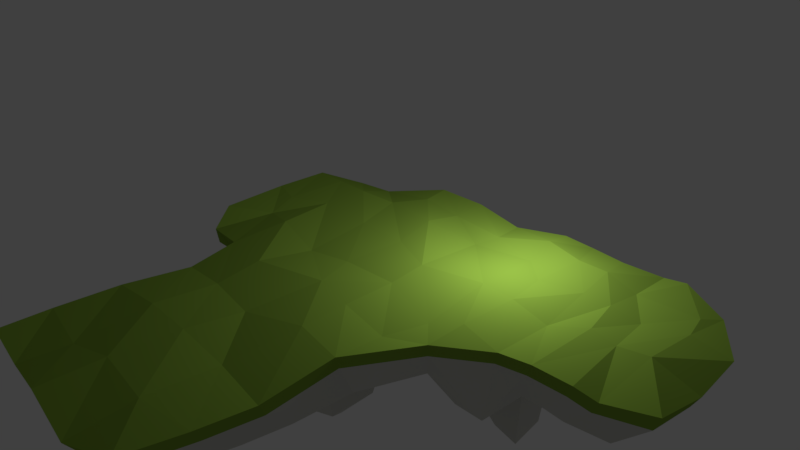 # Source: Ground3.blend  (saved by Blender 2.78.0; exported with 4.5.12 LTS)
import bpy
from mathutils import Matrix  # noqa: F401  (used for matrix-valued properties, if any)

bpy.ops.wm.read_factory_settings(use_empty=True)
scene = bpy.context.scene
scene.name = 'Scene'

# ---- collections
col_collection_1 = bpy.data.collections.new('Collection 1'); scene.collection.children.link(col_collection_1)

# ---- materials (node trees are filled in below, after node groups)
mat_grass = bpy.data.materials.new('Grass')
mat_grass.alpha_threshold = 0.0
mat_grass.use_transparent_shadow = False
mat_grass.diffuse_color = (0.2307, 0.3813, 0.04667, 1.0)
mat_grass.roughness = 0.5
mat_rock = bpy.data.materials.new('Rock')
mat_rock.alpha_threshold = 0.0
mat_rock.use_transparent_shadow = False
mat_rock.diffuse_color = (0.6376, 0.6376, 0.5841, 1.0)
mat_rock.roughness = 0.5

# ---- material node trees

# ---- world
world_world = bpy.data.worlds.new('World'); scene.world = world_world
world_world.color = (0.05088, 0.05088, 0.05088)
world_world.use_sun_shadow = False
world_world.sun_shadow_jitter_overblur = 0.0
world_world.cycles.sampling_method = 'MANUAL'

# ---- cameras
cam_camera = bpy.data.cameras.new('Camera')
cam_camera.clip_end = 100.0
cam_camera.lens = 35.0
cam_camera.sensor_width = 32.0
cam_camera.sensor_height = 18.0
cam_camera.ortho_scale = 7.314
cam_camera.dof.focus_distance = 0.0
cam_camera.dof.aperture_fstop = 128.0

# ---- lights
light_lamp = bpy.data.lights.new('Lamp', 'POINT')
light_lamp.transmission_factor = 0.0
light_lamp.cutoff_distance = 30.0
light_lamp.energy = 100.0
light_lamp.shadow_buffer_clip_start = 1.001
light_lamp.shadow_soft_size = 0.1
light_lamp.shadow_maximum_resolution = 0.006
light_lamp.use_absolute_resolution = True

# ---- meshes
me_plane = bpy.data.meshes.new('Plane')
me_plane.from_pydata([(-0.9459, -2.85, 0.0496), (0.9606, -2.9, 0.07095), (-0.9496, -2.319, -0.1021), (0.9672, 1.522, 0.0004979), (-1.051, -0.6955, -0.03513), (-0.04996, -2.951, 0.0536), (0.962, -0.7243, -0.05968), (-0.008467, 1.462, 0.0009945), (0.1176, -0.6216, 0.02853), (-1.001, -1.816, -0.007327), (0.5225, -3.014, -0.01184), (1.007, 0.3574, -0.01066), (-0.5014, 1.456, -0.001769), (-1.045, 0.382, 0.009762), (-0.5148, -2.89, -0.02033), (1.006, -1.878, -0.06047), (0.5043, 1.397, -0.03968), (0.03556, 0.3432, 0.01225), (-0.04287, -1.812, 0.01883), (-0.5404, -0.7796, 0.009314), (0.5211, -0.7045, 0.0162), (0.4484, -1.8, -0.0598), (-0.4965, -1.811, 0.03792), (-0.4769, 0.3533, 0.006107), (0.4798, 0.171, 0.0189), (-1.005, -2.387, 0.01226), (1.003, -2.381, 0.005811), (-0.05609, -2.407, 0.04794), (0.5098, -2.469, 0.0396), (-0.4433, -2.484, 0.002575), (0.9996, -1.207, 0.001543), (0.01026, -1.298, -0.02693), (-0.9642, -1.193, -0.06437), (0.5512, -1.156, 0.03152), (-0.5061, -1.22, -0.02582), (-0.9889, -0.1648, 0.01675), (1.079, -0.3515, -0.05611), (-0.0505, -0.2041, -0.02015), (-0.4576, -0.278, -0.04298), (0.4999, -0.1952, 2.361e-05), (0.9657, 1.282, 0.0332), (0.0008289, 1.106, -1.964e-08), (-0.9693, 1.125, -0.0697), (-0.4368, 1.153, 0.01238), (0.5604, 1.068, -0.004534), (-0.9682, 0.7803, 0.03939), (1.036, 0.9324, -0.006902), (-0.03623, 0.7663, 0.04945), (-0.6088, 0.8423, 0.01595), (0.4622, 0.8618, -0.04222), (1.294, -0.5709, -0.04373), (0.9571, -2.817, -0.04521), (-0.8923, -2.768, -0.06592), (0.5322, -2.928, -0.1255), (2.981, 0.3682, -0.07034), (2.964, -0.1167, 0.008664), (2.962, 0.8306, -0.01029), (1.285, 0.7272, -0.0148), (1.325, 0.3549, -0.02133), (1.316, -0.2039, -0.01223), (1.379, 1.154, 0.05019), (1.252, 1.549, -0.02837), (1.71, 0.3101, -0.07113), (1.707, -0.2633, -0.05014), (1.684, 0.7993, 0.009297), (1.66, 1.157, 0.05237), (1.612, 1.469, 0.001274), (2.576, 0.3658, 0.0552), (2.533, -0.1829, -0.07879), (2.592, 0.8685, 0.01848), (2.66, 1.232, 0.01886), (2.209, 0.8199, -0.04767), (2.545, 1.087, 0.03535), (2.2, 1.487, 0.0399), (2.298, 0.3523, 0.01548), (2.344, -0.2247, -0.02134), (1.933, 0.8137, -0.001415), (1.963, 1.13, -0.01916), (1.973, 1.526, -0.01795), (2.04, 0.4062, 0.02085), (1.982, -0.2199, -0.03628), (0.9636, 1.473, -0.1136), (-1.127, -0.1633, -0.3098), (-0.9939, -0.6782, -0.1481), (-0.4741, -2.807, -0.1338), (-0.02317, -2.866, -0.06204), (0.995, -1.175, -0.1125), (0.5145, 1.352, -0.1525), (0.01709, 1.415, -0.1131), (-0.9101, -1.16, -0.1765), (-0.9457, -1.765, -0.1211), (-0.4611, 1.409, -0.1158), (-1.107, 0.7535, -0.343), (-1.127, 0.3353, -0.3891), (0.9979, -2.313, -0.1084), (1.001, -1.825, -0.1727), (0.4323, -0.6041, -1.066), (0.422, -0.3552, -1.074), (0.153, -0.3596, -1.084), (0.1827, -0.8942, -1.087), (-0.08641, -0.6408, -0.8921), (-0.915, 1.089, -0.1817), (0.447, -0.8249, -1.059), (1.682, -0.2589, -0.1627), (1.281, -0.5573, -0.1565), (0.2351, -0.5636, -1.285), (1.24, 1.499, -0.1416), (2.928, -0.1436, -0.09757), (2.917, 0.3538, -0.1823), (2.891, 0.8069, -0.1205), (0.4889, -0.2647, -0.6861), (-0.1524, -0.3202, -0.7149), (2.482, -0.1809, -0.1905), (0.1203, -0.2707, -0.6996), (0.5233, -0.9085, -0.665), (-0.2078, -0.6562, -0.6799), (1.589, 1.422, -0.1128), (0.161, -1.004, -0.7041), (0.5032, -0.6059, -0.6752), (1.939, 1.464, -0.1843), (1.506, 0.2905, -1.346), (2.299, -0.2215, -0.1347), (1.224, 0.5677, -1.308), (1.488, 0.6156, -1.292), (2.569, 1.155, -0.08926), (1.25, 0.3202, -1.313), (1.058, 0.704, -1.131), (2.159, 1.41, -0.07533), (1.038, 0.3219, -1.134), (1.948, -0.2168, -0.1492), (0.5733, -2.55, -0.567), (0.9412, -2.454, -0.2771), (-0.7099, -2.023, -0.5467), (-0.6602, -2.411, -0.5153), (0.9456, 1.059, -0.6972), (0.9468, 1.261, -0.3362), (0.5721, -0.6095, -0.4016), (-0.04595, -0.3957, -0.9176), (0.1272, 1.21, -0.3358), (-0.2868, 1.206, -0.3381), (1.041, -0.3129, -0.3838), (0.9798, 0.2825, -0.7341), (-0.3196, -0.6726, -0.4074), (-0.7482, -0.6019, -0.3662), (0.974, -1.032, -0.4139), (0.9425, -0.6261, -0.4653), (0.143, -1.108, -0.4378), (-0.2981, -2.446, -0.5741), (0.09238, -2.497, -0.512), (-0.6964, -0.1561, -0.4011), (0.1351, 0.9112, -0.3367), (0.558, 1.156, -0.37), (-0.6756, -1.02, -0.6111), (-0.7065, -1.543, -0.5632), (-0.6789, 0.6378, -0.3036), (-0.6964, 0.2756, -0.3359), (0.9765, -2.017, -0.3318), (0.9796, -1.595, -0.3874), (0.09193, -0.1892, -0.4321), (0.1642, 0.2706, -0.4049), (0.08724, -2.04, -0.5167), (0.09834, -1.54, -0.5412), (0.5973, -0.989, -0.3887), (0.5626, -2.092, -0.3034), (0.511, -1.529, -0.4654), (-0.2907, -1.042, -0.4369), (-0.238, -2.104, -0.5548), (-0.2827, -1.539, -0.5252), (-0.2326, 0.9505, -0.3263), (-0.2501, -0.2512, -0.4513), (-0.2663, 0.2791, -0.4419), (0.6051, 0.8793, -0.3023), (0.5542, -0.1817, -0.4152), (0.5374, 0.1259, -0.3208), (1.004, 0.7656, -0.7309), (0.1039, 0.626, -0.2951), (-0.3229, 0.6945, -0.3247), (0.5226, 0.7062, -0.7606), (-0.6799, 0.8801, -0.3952), (1.24, -0.189, -0.8203), (1.569, -0.2388, -0.7672), (1.222, -0.4973, -0.3734), (1.248, 0.2804, -0.743), (1.186, 1.283, -0.7489), (2.642, 0.9465, -0.2514), (2.662, -0.1842, -0.3446), (2.638, 0.2916, -0.3957), (2.623, 0.68, -0.3453), (1.293, 0.9515, -0.6829), (2.298, 0.2896, -0.2903), (2.262, -0.1714, -0.4028), (1.549, 0.6537, -0.7173), (1.214, 0.5932, -0.7375), (1.529, 0.9542, -0.6229), (1.488, 1.217, -0.724), (1.571, 0.2428, -0.7849), (1.758, 0.6658, -0.7263), (1.784, 0.9314, -0.3527), (1.792, 1.265, -0.3975), (2.065, 0.2782, -0.3237), (2.103, -0.2065, -0.3546), (2.262, 0.6768, -0.3145), (2.434, 0.9652, -0.2457), (2.213, 1.043, -0.2407), (1.99, 0.671, -0.379), (2.116, 0.9601, -0.2904), (1.982, 1.231, -0.3031), (1.848, 0.3236, -0.3191), (1.799, -0.2024, -0.3671), (-1.292, -0.09575, -0.02676), (-1.468, -0.6265, -0.07864), (-1.305, 0.7803, 0.03939), (-1.388, 0.2101, 0.01318), (-1.307, 1.069, -0.0697), (-1.313, -0.1482, -0.2423), (-1.331, -0.6782, -0.1481), (-1.251, 0.7535, -0.1449), (-1.271, 0.3353, -0.2609), (-1.252, 1.033, -0.1817), (-1.638, -0.3593, 0.01675), (-1.617, 0.7803, 0.03939), (-1.661, 0.2875, 0.02545), (-1.583, -0.1633, -0.09779), (-1.563, 0.7535, -0.07583), (-1.583, 0.3353, -0.1132)], [], [(40, 16, 44), (41, 12, 43), (31, 19, 34), (30, 20, 33), (33, 8, 31), (28, 18, 27), (26, 21, 28), (34, 4, 32), (29, 9, 25), (27, 22, 29), (12, 42, 43), (38, 13, 35), (37, 23, 38), (44, 7, 41), (39, 17, 37), (36, 24, 39), (5, 29, 14), (14, 25, 0), (1, 28, 10), (10, 27, 5), (22, 32, 9), (21, 31, 18), (15, 33, 21), (18, 34, 22), (6, 39, 20), (8, 38, 19), (19, 35, 4), (49, 41, 47), (48, 42, 45), (47, 43, 48), (46, 44, 49), (11, 49, 24), (17, 48, 23), (23, 45, 13), (24, 47, 17), (40, 3, 16), (41, 7, 12), (31, 8, 19), (30, 6, 20), (33, 20, 8), (28, 21, 18), (26, 15, 21), (34, 19, 4), (29, 22, 9), (27, 18, 22), (38, 23, 13), (37, 17, 23), (44, 16, 7), (39, 24, 17), (36, 11, 24), (5, 27, 29), (14, 29, 25), (1, 26, 28), (10, 28, 27), (22, 34, 32), (21, 33, 31), (15, 30, 33), (18, 31, 34), (6, 36, 39), (8, 37, 38), (19, 38, 35), (49, 44, 41), (48, 43, 42), (47, 41, 43), (46, 40, 44), (11, 46, 49), (17, 47, 48), (23, 48, 45), (24, 49, 47), (67, 56, 69), (67, 55, 54), (40, 61, 3), (64, 57, 58, 62), (11, 59, 58), (11, 57, 46), (60, 66, 61), (60, 64, 65), (58, 63, 62), (6, 30, 50), (70, 56, 109, 124), (50, 59, 36, 6), (74, 68, 67), (74, 69, 71), (79, 71, 76), (69, 56, 70, 72), (77, 71, 72), (77, 73, 78), (65, 78, 66), (65, 76, 77), (62, 80, 79), (62, 76, 64), (67, 54, 56), (67, 68, 55), (8, 20, 39, 37), (40, 60, 61), (40, 46, 57, 60), (11, 36, 59), (11, 58, 57), (60, 65, 66), (60, 57, 64), (58, 59, 63), (63, 59, 50), (72, 71, 69), (74, 75, 68), (74, 67, 69), (79, 74, 71), (74, 79, 80, 75), (77, 76, 71), (77, 72, 73), (65, 77, 78), (65, 64, 76), (62, 63, 80), (62, 79, 76), (110, 97, 98, 113), (102, 99, 105), (105, 100, 137), (99, 100, 105), (102, 105, 96), (105, 137, 98), (105, 98, 97, 96), (158, 113, 111, 169), (118, 96, 97, 110), (114, 102, 96, 118), (115, 100, 99, 117), (113, 98, 137, 111), (111, 137, 100, 115), (117, 99, 102, 114), (174, 126, 128, 141), (192, 122, 126, 174), (182, 125, 120, 195), (128, 122, 125), (128, 126, 122), (123, 120, 125, 122), (2, 132, 133, 52), (101, 178, 154, 92), (87, 151, 138, 88), (103, 180, 208, 129), (119, 198, 194, 116), (86, 144, 181, 104), (106, 183, 135, 81), (81, 135, 151, 87), (108, 186, 187, 109), (127, 206, 198, 119), (94, 156, 157, 95), (93, 155, 149, 82), (52, 133, 147, 84), (107, 185, 186, 108), (92, 154, 155, 93), (51, 131, 156, 94), (91, 139, 178, 101), (90, 153, 132, 2), (82, 149, 143, 83), (121, 200, 190, 112), (104, 181, 180, 103), (85, 148, 130, 53), (129, 208, 200, 121), (116, 194, 183, 106), (83, 143, 152, 89), (84, 147, 148, 85), (72, 70, 73), (88, 138, 139, 91), (53, 130, 131, 51), (95, 157, 144, 86), (112, 190, 185, 107), (89, 152, 153, 90), (50, 104, 103, 63), (93, 82, 214, 217), (73, 127, 119, 78), (0, 52, 84, 14), (4, 209, 210), (42, 101, 218, 213), (78, 119, 116, 66), (26, 94, 95, 15), (63, 103, 129, 80), (14, 84, 85, 5), (3, 81, 87, 16), (61, 106, 81, 3), (16, 87, 88, 7), (70, 124, 127, 73), (30, 86, 104, 50), (15, 95, 86, 30), (66, 116, 106, 61), (13, 209, 35), (80, 129, 121, 75), (55, 107, 108, 54), (75, 121, 112, 68), (4, 83, 89, 32), (32, 89, 90, 9), (54, 108, 109, 56), (5, 85, 53, 10), (9, 90, 2, 25), (25, 2, 52, 0), (1, 51, 94, 26), (10, 53, 51, 1), (12, 91, 101, 42), (7, 88, 91, 12), (68, 112, 107, 55), (150, 168, 139), (134, 171, 151), (146, 165, 142), (156, 163, 164), (136, 118, 110, 172), (144, 162, 136), (163, 160, 161), (165, 152, 143), (166, 132, 153), (160, 166, 167), (139, 168, 178), (169, 149, 155), (158, 169, 170), (171, 150, 138), (172, 158, 159), (140, 172, 173), (148, 147, 166), (147, 133, 132), (131, 130, 163), (130, 148, 160), (167, 153, 152), (164, 161, 146), (157, 164, 162), (161, 167, 165), (145, 136, 172), (172, 110, 113, 158), (142, 143, 149), (177, 175, 150), (176, 154, 178), (175, 176, 168), (174, 177, 171), (141, 173, 177), (159, 170, 176), (170, 155, 154), (173, 159, 175), (134, 151, 135), (150, 139, 138), (142, 115, 117, 146), (144, 136, 145), (146, 117, 114, 162), (163, 161, 164), (156, 164, 157), (165, 143, 142), (166, 153, 167), (160, 167, 161), (169, 155, 170), (158, 170, 159), (171, 138, 151), (172, 159, 173), (140, 173, 141), (148, 166, 160), (147, 132, 166), (131, 163, 156), (130, 160, 163), (167, 152, 165), (164, 146, 162), (157, 162, 144), (161, 165, 146), (145, 172, 140), (162, 114, 118, 136), (142, 149, 169), (177, 150, 171), (176, 178, 168), (175, 168, 150), (174, 171, 134), (141, 177, 174), (159, 176, 175), (170, 154, 176), (173, 175, 177), (189, 201, 187), (189, 186, 185), (202, 184, 187), (109, 184, 124), (134, 135, 183), (191, 123, 122, 192), (141, 182, 179), (141, 128, 125, 182), (188, 183, 194), (188, 193, 191), (182, 195, 180), (145, 181, 144), (205, 206, 203), (181, 145, 140, 179), (199, 189, 190), (199, 204, 201), (207, 196, 204), (201, 205, 202, 187), (197, 205, 204), (197, 198, 206), (193, 194, 198), (193, 197, 196), (195, 207, 208), (195, 191, 196), (189, 187, 186), (189, 185, 190), (169, 111, 115, 142), (109, 187, 184), (134, 183, 188), (134, 188, 192, 174), (141, 179, 140), (195, 120, 123, 191), (188, 194, 193), (188, 191, 192), (182, 180, 179), (180, 181, 179), (205, 203, 202), (205, 201, 204), (199, 190, 200), (199, 201, 189), (207, 204, 199), (199, 200, 208, 207), (197, 204, 196), (197, 206, 205), (193, 198, 197), (193, 196, 191), (195, 208, 180), (195, 196, 207), (216, 217, 224, 223), (212, 220, 221), (4, 35, 209), (83, 4, 210, 215), (45, 42, 213, 211), (101, 92, 216, 218), (82, 83, 215, 214), (13, 211, 212), (92, 93, 217, 216), (220, 223, 224, 221), (212, 211, 220), (221, 224, 222, 219), (209, 212, 221, 219), (217, 214, 222, 224), (13, 212, 209), (13, 45, 211), (211, 213, 220), (213, 218, 223, 220), (209, 219, 210), (210, 219, 222, 215), (216, 223, 218), (214, 215, 222), (202, 124, 184), (124, 202, 127), (202, 203, 127), (127, 203, 206)])
me_plane.polygons.foreach_set('material_index', [0, 0, 0, 0, 0, 0, 0, 0, 0, 0, 0, 0, 0, 0, 0, 0, 0, 0, 0, 0, 0, 0, 0, 0, 0, 0, 0, 0, 0, 0, 0, 0, 0, 0, 0, 0, 0, 0, 0, 0, 0, 0, 0, 0, 0, 0, 0, 0, 0, 0, 0, 0, 0, 0, 0, 0, 0, 0, 0, 0, 0, 0, 0, 0, 0, 0, 0, 0, 0, 0, 0, 0, 0, 0, 0, 0, 0, 0, 0, 0, 0, 0, 0, 0, 0, 0, 0, 0, 0, 0, 0, 0, 0, 0, 0, 0, 0, 0, 0, 0, 0, 0, 0, 0, 0, 0, 0, 0, 0, 0, 0, 0, 0, 1, 1, 1, 1, 1, 1, 1, 1, 1, 1, 1, 1, 1, 1, 1, 1, 1, 1, 1, 1, 1, 1, 1, 1, 1, 1, 1, 1, 1, 1, 1, 1, 1, 1, 1, 1, 1, 1, 1, 1, 1, 1, 1, 1, 1, 1, 0, 1, 1, 1, 1, 1, 0, 1, 0, 0, 0, 0, 0, 0, 0, 0, 0, 0, 0, 0, 0, 0, 0, 0, 0, 0, 0, 0, 0, 0, 0, 0, 0, 0, 0, 0, 0, 0, 1, 1, 1, 1, 1, 1, 1, 1, 1, 1, 1, 1, 1, 1, 1, 1, 1, 1, 1, 1, 1, 1, 1, 1, 1, 1, 1, 1, 1, 1, 1, 1, 1, 1, 1, 1, 1, 1, 1, 1, 1, 1, 1, 1, 1, 1, 1, 1, 1, 1, 1, 1, 1, 1, 1, 1, 1, 1, 1, 1, 1, 1, 1, 1, 1, 1, 1, 1, 1, 1, 1, 1, 1, 1, 1, 1, 1, 1, 1, 1, 1, 1, 1, 1, 1, 1, 1, 1, 1, 1, 1, 1, 1, 1, 1, 1, 1, 1, 1, 1, 1, 1, 1, 1, 1, 1, 1, 1, 1, 1, 1, 1, 1, 1, 1, 1, 1, 1, 0, 0, 0, 0, 1, 1, 0, 1, 0, 0, 0, 0, 1, 0, 0, 0, 0, 0, 0, 1, 1, 1, 1, 1, 1])
me_plane.materials.append(mat_grass)
me_plane.materials.append(mat_rock)
me_plane.use_remesh_preserve_volume = False
me_plane.use_remesh_preserve_attributes = False
me_plane.use_mirror_vertex_groups = False
me_plane.update()

# ---- objects
ob_plane = bpy.data.objects.new('Plane', me_plane)
ob_lamp = bpy.data.objects.new('Lamp', light_lamp)
ob_camera = bpy.data.objects.new('Camera', cam_camera)

# ---- transforms, parenting, visibility, modifiers, constraints
ob_plane.location = (0.0, 0.0, 0.0)
ob_plane.scale = (1.478, 1.478, 1.478)
ob_plane.lineart.crease_threshold = 0.0
ob_lamp.location = (1.537, 1.005, 1.338)
ob_lamp.rotation_euler = (0.6503, 0.05522, 1.866)
ob_lamp.lock_rotations_4d = False
ob_lamp.empty_display_type = 'ARROWS'
ob_lamp.color = (0.0, 0.0, 0.0, 0.0)
ob_lamp.lineart.crease_threshold = 0.0
ob_camera.location = (7.481, -6.508, 5.344)
ob_camera.rotation_euler = (1.109, 0.0, 0.8149)
ob_camera.lock_rotations_4d = False
ob_camera.empty_display_type = 'ARROWS'
ob_camera.color = (0.0, 0.0, 0.0, 0.0)
ob_camera.display_type = 'WIRE'
ob_camera.lineart.crease_threshold = 0.0

# ---- collection membership
col_collection_1.objects.link(ob_plane)
col_collection_1.objects.link(ob_lamp)
col_collection_1.objects.link(ob_camera)

# ---- scene / render settings (as saved in the file)
scene.camera = ob_camera
scene.frame_start = 1; scene.frame_end = 250; scene.frame_set(0)
scene.render.engine = 'BLENDER_EEVEE_NEXT'
scene.render.resolution_percentage = 50
scene.render.dither_intensity = 0.0
scene.cycles.use_denoising = False
scene.cycles.samples = 128
scene.cycles.sampling_pattern = 'TABULATED_SOBOL'
scene.cycles.light_sampling_threshold = 0.0
scene.cycles.use_adaptive_sampling = False
scene.cycles.use_light_tree = False
scene.cycles.blur_glossy = 0.0
scene.cycles.sample_clamp_indirect = 0.0
scene.view_settings.view_transform = 'Standard'
bpy.context.view_layer.update()
